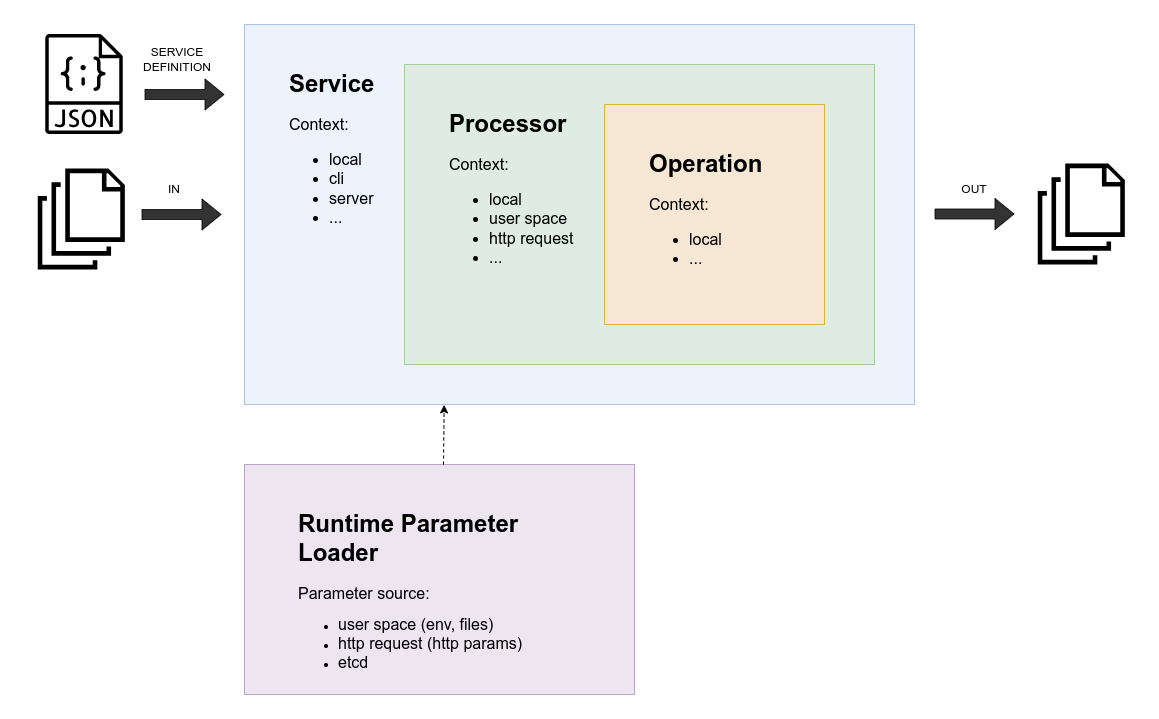

The diagram above was exported from draw.io. Its source (the exported page's mxGraphModel, read from the mxfile embedded in the PNG):
<mxGraphModel dx="2586" dy="1455" grid="1" gridSize="10" guides="1" tooltips="1" connect="1" arrows="1" fold="1" page="1" pageScale="1" pageWidth="1600" pageHeight="900" math="0" shadow="0">
  <root>
    <mxCell id="0" />
    <mxCell id="1" parent="0" />
    <mxCell id="4f23nQKzO1PbTfLlLF4b-4" value="" style="group" parent="1" vertex="1" connectable="0">
      <mxGeometry x="240" y="600" width="390" height="230" as="geometry" />
    </mxCell>
    <mxCell id="4f23nQKzO1PbTfLlLF4b-1" value="" style="rounded=0;whiteSpace=wrap;html=1;fillColor=#e1d5e7;strokeColor=#9673a6;opacity=60;" parent="4f23nQKzO1PbTfLlLF4b-4" vertex="1">
      <mxGeometry width="390" height="230" as="geometry" />
    </mxCell>
    <mxCell id="4f23nQKzO1PbTfLlLF4b-2" value="&lt;h1&gt;Runtime Parameter Loader&lt;/h1&gt;&lt;div&gt;&lt;font style=&quot;font-size: 16px;&quot;&gt;Parameter source:&lt;/font&gt;&lt;/div&gt;&lt;ul&gt;&lt;li&gt;&lt;span style=&quot;font-size: 16px;&quot;&gt;user space (env, files)&lt;/span&gt;&lt;/li&gt;&lt;li&gt;&lt;span style=&quot;font-size: 16px;&quot;&gt;http request (http params)&lt;/span&gt;&lt;/li&gt;&lt;li&gt;&lt;span style=&quot;font-size: 16px;&quot;&gt;etcd&lt;/span&gt;&lt;/li&gt;&lt;li&gt;&lt;span style=&quot;font-size: 16px;&quot;&gt;...&lt;/span&gt;&lt;/li&gt;&lt;/ul&gt;&lt;p&gt;&lt;/p&gt;" style="text;html=1;strokeColor=none;fillColor=none;spacing=5;spacingTop=-20;whiteSpace=wrap;overflow=hidden;rounded=0;" parent="4f23nQKzO1PbTfLlLF4b-4" vertex="1">
      <mxGeometry x="48.75" y="40" width="304.6875" height="170" as="geometry" />
    </mxCell>
    <mxCell id="4f23nQKzO1PbTfLlLF4b-5" value="" style="endArrow=classic;html=1;exitX=0.5;exitY=0;exitDx=0;exitDy=0;dashed=1;rounded=0;entryX=0.298;entryY=1.001;entryDx=0;entryDy=0;entryPerimeter=0;" parent="1" target="BRsNtXOZwNAuEHI75-M6-2" edge="1">
      <mxGeometry width="50" height="50" relative="1" as="geometry">
        <mxPoint x="439" y="600" as="sourcePoint" />
        <mxPoint x="434" y="540" as="targetPoint" />
      </mxGeometry>
    </mxCell>
    <mxCell id="4f23nQKzO1PbTfLlLF4b-7" value="" style="shape=image;verticalLabelPosition=bottom;labelBackgroundColor=default;verticalAlign=top;aspect=fixed;imageAspect=0;image=data:image/svg+xml,(base64 omitted: 352 chars);" parent="1" vertex="1">
      <mxGeometry x="20" y="300" width="110" height="110" as="geometry" />
    </mxCell>
    <mxCell id="4f23nQKzO1PbTfLlLF4b-8" value="" style="shape=image;verticalLabelPosition=bottom;labelBackgroundColor=default;verticalAlign=top;aspect=fixed;imageAspect=0;image=data:image/svg+xml,(base64 omitted: 352 chars);" parent="1" vertex="1">
      <mxGeometry x="1020" y="295" width="110" height="110" as="geometry" />
    </mxCell>
    <mxCell id="4f23nQKzO1PbTfLlLF4b-9" value="" style="group" parent="1" vertex="1" connectable="0">
      <mxGeometry x="240" y="160" width="670" height="380" as="geometry" />
    </mxCell>
    <mxCell id="BRsNtXOZwNAuEHI75-M6-2" value="" style="rounded=0;whiteSpace=wrap;html=1;fillColor=#dae8fc;strokeColor=#6c8ebf;opacity=50;" parent="4f23nQKzO1PbTfLlLF4b-9" vertex="1">
      <mxGeometry width="670" height="380" as="geometry" />
    </mxCell>
    <mxCell id="BRsNtXOZwNAuEHI75-M6-5" value="&lt;h1&gt;Service&lt;/h1&gt;&lt;p style=&quot;font-size: 16px;&quot;&gt;&lt;font style=&quot;font-size: 16px;&quot;&gt;Context:&lt;/font&gt;&lt;/p&gt;&lt;p style=&quot;font-size: 16px;&quot;&gt;&lt;/p&gt;&lt;ul style=&quot;font-size: 16px;&quot;&gt;&lt;li style=&quot;&quot;&gt;&lt;font style=&quot;font-size: 16px;&quot;&gt;local&lt;/font&gt;&lt;/li&gt;&lt;li style=&quot;&quot;&gt;&lt;font style=&quot;font-size: 16px;&quot;&gt;cli&lt;/font&gt;&lt;/li&gt;&lt;li style=&quot;&quot;&gt;&lt;font style=&quot;font-size: 16px;&quot;&gt;server&lt;/font&gt;&lt;/li&gt;&lt;li style=&quot;&quot;&gt;&lt;font style=&quot;font-size: 16px;&quot;&gt;...&lt;/font&gt;&lt;/li&gt;&lt;/ul&gt;&lt;p&gt;&lt;/p&gt;" style="text;html=1;strokeColor=none;fillColor=none;spacing=5;spacingTop=-20;whiteSpace=wrap;overflow=hidden;rounded=0;" parent="4f23nQKzO1PbTfLlLF4b-9" vertex="1">
      <mxGeometry x="40" y="40" width="190" height="170" as="geometry" />
    </mxCell>
    <mxCell id="BRsNtXOZwNAuEHI75-M6-6" value="" style="rounded=0;whiteSpace=wrap;html=1;fillColor=#d5e8d4;strokeColor=#82b366;opacity=60;" parent="4f23nQKzO1PbTfLlLF4b-9" vertex="1">
      <mxGeometry x="160" y="40" width="470" height="300" as="geometry" />
    </mxCell>
    <mxCell id="BRsNtXOZwNAuEHI75-M6-7" value="&lt;h1&gt;Processor&lt;/h1&gt;&lt;p style=&quot;font-size: 16px;&quot;&gt;&lt;font style=&quot;font-size: 16px;&quot;&gt;Context:&lt;/font&gt;&lt;/p&gt;&lt;p style=&quot;font-size: 16px;&quot;&gt;&lt;/p&gt;&lt;ul style=&quot;font-size: 16px;&quot;&gt;&lt;li style=&quot;&quot;&gt;&lt;font style=&quot;font-size: 16px;&quot;&gt;local&lt;/font&gt;&lt;/li&gt;&lt;li style=&quot;&quot;&gt;&lt;font style=&quot;font-size: 16px;&quot;&gt;user space&lt;/font&gt;&lt;/li&gt;&lt;li style=&quot;&quot;&gt;&lt;font style=&quot;font-size: 16px;&quot;&gt;http request&lt;/font&gt;&lt;/li&gt;&lt;li style=&quot;&quot;&gt;&lt;font style=&quot;font-size: 16px;&quot;&gt;...&lt;/font&gt;&lt;/li&gt;&lt;/ul&gt;&lt;p&gt;&lt;/p&gt;" style="text;html=1;strokeColor=none;fillColor=none;spacing=5;spacingTop=-20;whiteSpace=wrap;overflow=hidden;rounded=0;" parent="4f23nQKzO1PbTfLlLF4b-9" vertex="1">
      <mxGeometry x="200" y="80" width="190" height="180" as="geometry" />
    </mxCell>
    <mxCell id="BRsNtXOZwNAuEHI75-M6-8" value="" style="rounded=0;whiteSpace=wrap;html=1;fillColor=#ffe6cc;strokeColor=#d79b00;opacity=70;" parent="4f23nQKzO1PbTfLlLF4b-9" vertex="1">
      <mxGeometry x="360" y="80" width="220" height="220" as="geometry" />
    </mxCell>
    <mxCell id="BRsNtXOZwNAuEHI75-M6-9" value="&lt;h1&gt;Operation&lt;/h1&gt;&lt;p style=&quot;border-color: var(--border-color); font-size: 16px;&quot;&gt;&lt;font style=&quot;border-color: var(--border-color);&quot;&gt;Context:&lt;/font&gt;&lt;/p&gt;&lt;p style=&quot;border-color: var(--border-color); font-size: 16px;&quot;&gt;&lt;/p&gt;&lt;ul style=&quot;border-color: var(--border-color); font-size: 16px;&quot;&gt;&lt;li style=&quot;border-color: var(--border-color);&quot;&gt;&lt;font style=&quot;border-color: var(--border-color);&quot;&gt;local&lt;/font&gt;&lt;/li&gt;&lt;li style=&quot;border-color: var(--border-color);&quot;&gt;&lt;font style=&quot;border-color: var(--border-color);&quot;&gt;...&lt;/font&gt;&lt;/li&gt;&lt;/ul&gt;" style="text;html=1;strokeColor=none;fillColor=none;spacing=5;spacingTop=-20;whiteSpace=wrap;overflow=hidden;rounded=0;" parent="4f23nQKzO1PbTfLlLF4b-9" vertex="1">
      <mxGeometry x="400" y="120" width="190" height="150" as="geometry" />
    </mxCell>
    <mxCell id="4f23nQKzO1PbTfLlLF4b-10" value="" style="shape=flexArrow;endArrow=classic;html=1;rounded=0;fillColor=#000000;opacity=80;" parent="1" edge="1">
      <mxGeometry width="50" height="50" relative="1" as="geometry">
        <mxPoint x="137" y="350" as="sourcePoint" />
        <mxPoint x="217" y="350" as="targetPoint" />
      </mxGeometry>
    </mxCell>
    <mxCell id="4f23nQKzO1PbTfLlLF4b-11" value="" style="shape=flexArrow;endArrow=classic;html=1;rounded=0;fillColor=#000000;opacity=80;" parent="1" edge="1">
      <mxGeometry width="50" height="50" relative="1" as="geometry">
        <mxPoint x="930" y="349.5" as="sourcePoint" />
        <mxPoint x="1010" y="349.5" as="targetPoint" />
      </mxGeometry>
    </mxCell>
    <mxCell id="4f23nQKzO1PbTfLlLF4b-12" value="IN" style="text;html=1;strokeColor=none;fillColor=none;align=center;verticalAlign=middle;whiteSpace=wrap;rounded=0;" parent="1" vertex="1">
      <mxGeometry x="140" y="310" width="60" height="30" as="geometry" />
    </mxCell>
    <mxCell id="4f23nQKzO1PbTfLlLF4b-13" value="OUT" style="text;html=1;strokeColor=none;fillColor=none;align=center;verticalAlign=middle;whiteSpace=wrap;rounded=0;" parent="1" vertex="1">
      <mxGeometry x="940" y="310" width="60" height="30" as="geometry" />
    </mxCell>
    <mxCell id="4f23nQKzO1PbTfLlLF4b-15" value="" style="shape=image;verticalLabelPosition=bottom;labelBackgroundColor=default;verticalAlign=top;aspect=fixed;imageAspect=0;image=data:image/svg+xml,(base64 omitted: 6636 chars);" parent="1" vertex="1">
      <mxGeometry x="30" y="170" width="100" height="100" as="geometry" />
    </mxCell>
    <mxCell id="4f23nQKzO1PbTfLlLF4b-16" value="" style="shape=flexArrow;endArrow=classic;html=1;rounded=0;fillColor=#000000;opacity=80;" parent="1" edge="1">
      <mxGeometry width="50" height="50" relative="1" as="geometry">
        <mxPoint x="140" y="230" as="sourcePoint" />
        <mxPoint x="220" y="230" as="targetPoint" />
      </mxGeometry>
    </mxCell>
    <mxCell id="4f23nQKzO1PbTfLlLF4b-17" value="SERVICE&lt;br&gt;DEFINITION" style="text;html=1;strokeColor=none;fillColor=none;align=center;verticalAlign=middle;whiteSpace=wrap;rounded=0;" parent="1" vertex="1">
      <mxGeometry x="143" y="180" width="60" height="30" as="geometry" />
    </mxCell>
  </root>
</mxGraphModel>